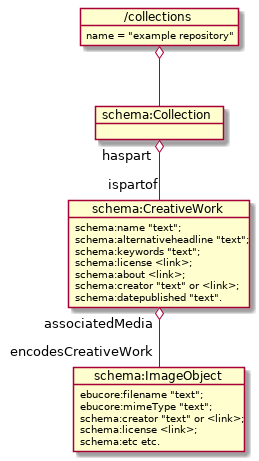

The diagram above was rendered by PlantUML. Its source (embedded in the PNG):
@startuml

object "schema:Collection" as scol {
}

object "schema:CreativeWork" as scw {
 schema:name "text";
 schema:alternativeheadline "text";
 schema:keywords "text";
 schema:license <link>;
 schema:about <link>;
 schema:creator "text" or <link>;
 schema:datepublished "text".
}

object "schema:ImageObject" as img {
 ebucore:filename "text";
 ebucore:mimeType "text";
 schema:creator "text" or <link>;
 schema:license <link>;
 schema:etc etc.
}

object "/collections" as collections {
 name = "example repository"
}

collections o-- scol
scol "haspart" o-- "ispartof" scw
scw "associatedMedia" o-- "encodesCreativeWork" img
@enduml